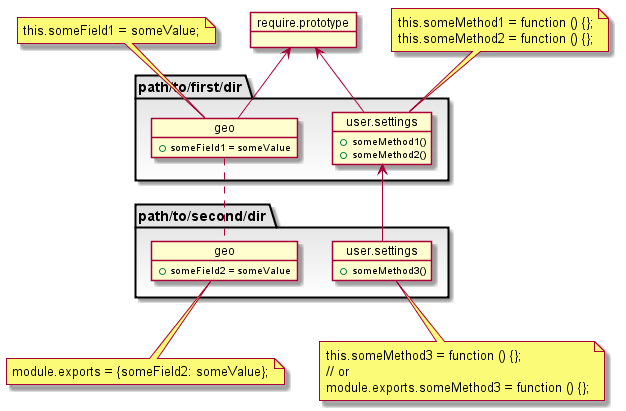

The diagram above was rendered by PlantUML. Its source (embedded in the PNG):
@startuml
object require.prototype {
}
package "path/to/first/dir" #DFDFDF-ffffff {
  object "user.settings" as Settings_1 << (E,orchid) >> {
    +someMethod1()
    +someMethod2()
  }
  object "geo" as Geo_1 << (E,orchid) >> {
    +someField1 = someValue
  }
}
package "path/to/second/dir" #DFDFDF-ffffff {
  object "user.settings" as Settings_2 << (E,orchid) >> {
    +someMethod3()
  }
  object "geo" as Geo_2 << (E,orchid) >> {
    +someField2 = someValue
  }
}
require.prototype <-- Settings_1
require.prototype <-- Geo_1
Settings_1 <-- Settings_2
Geo_1 .. Geo_2
note top of Geo_1
  this.someField1 = someValue;
end note
note top of Settings_1
  this.someMethod1 = function () {};
  this.someMethod2 = function () {};
end note
note bottom of Geo_2
  module.exports = {someField2: someValue};
end note
note bottom of Settings_2
  this.someMethod3 = function () {};
  // or
  module.exports.someMethod3 = function () {};
end note
@enduml